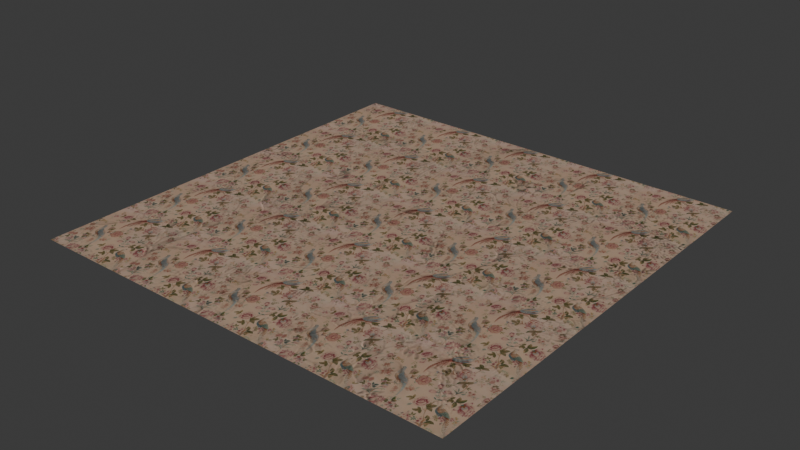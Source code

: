 # Source: nilaya-sc-iv-paradise.blend  (saved by Blender 4.2.66; exported with 4.5.12 LTS)
import bpy
from mathutils import Matrix  # noqa: F401  (used for matrix-valued properties, if any)

bpy.ops.wm.read_factory_settings(use_empty=True)
scene = bpy.context.scene
scene.name = 'Scene'

# ---- images (referenced by path relative to the original .blend; pixels are not part of the script)
import os
ASSET_DIR = os.environ.get("B2B_ASSET_DIR", "")  # directory of the original .blend (textures are referenced by path, not embedded)
HERE = os.path.dirname(os.path.abspath(__file__))  # packed textures are extracted next to this script under _unpacked/

def load_image(name, relpath, width, height, colorspace="sRGB"):
    """Load a texture the original file referenced (path relative to the .blend, or extracted next to this script)."""
    p = next((c for c in (os.path.join(HERE, relpath), os.path.join(ASSET_DIR, relpath)) if relpath and os.path.exists(c)), "")
    if p:
        img = bpy.data.images.load(p, check_existing=True)
        img.name = name
    else:  # same state as the original file: an image datablock whose file is absent (Cycles renders it pink)
        img = bpy.data.images.new(name, width, height)
        img.source = "FILE"
        img.filepath = "//" + (relpath or name)
    img.colorspace_settings.name = colorspace
    return img
img_base = load_image('base', '_unpacked/base.754f719a.png', 1024, 1024, 'sRGB')
img_rough = load_image('rough', '_unpacked/rough.e3b0e4e7.png', 1024, 1024, 'Non-Color')
img_normal = load_image('normal', '_unpacked/normal.cb158f16.png', 1024, 1024, 'Non-Color')
img_ao = load_image('ao', '_unpacked/ao.22fd1d74.png', 1024, 1024, 'Non-Color')

# ---- materials (node trees are filled in below, after node groups)
mat_nilaya_sc_iv_paradise = bpy.data.materials.new('nilaya-sc-iv-paradise')

# ---- material node trees
mat_nilaya_sc_iv_paradise.use_nodes = True; mat_nilaya_sc_iv_paradise.node_tree.nodes.clear()
_N = mat_nilaya_sc_iv_paradise.node_tree.nodes; _L = mat_nilaya_sc_iv_paradise.node_tree.links
n0 = _N.new('ShaderNodeBsdfPrincipled'); n0.name = 'Principled BSDF'; n0.location = (10, 300)
n1 = _N.new('ShaderNodeOutputMaterial'); n1.name = 'Material Output'; n1.location = (300, 300)
n2 = _N.new('ShaderNodeTexImage'); n2.name = 'Image Texture'; n2.location = (-641, 562)
n2.label = 'BASE COLOR'
n2.image = img_base
n3 = _N.new('ShaderNodeMapping'); n3.name = 'Mapping'; n3.location = (-1189, 169)
n3.inputs[3].default_value = (5.0, 5.0, 1.0)
n4 = _N.new('ShaderNodeUVMap'); n4.name = 'UV Map'; n4.location = (-1449, 69)
n5 = _N.new('ShaderNodeSeparateColor'); n5.name = 'Separate Color'; n5.location = (-338, 183)
n6 = _N.new('ShaderNodeTexImage'); n6.name = 'Image Texture.001'; n6.location = (-642, 265)
n6.label = 'METALLIC ROUGHNESS'
n6.image = img_rough
n7 = _N.new('ShaderNodeNormalMap'); n7.name = 'Normal Map'; n7.location = (-317, -20)
n8 = _N.new('ShaderNodeTexImage'); n8.name = 'Image Texture.002'; n8.location = (-640, -20)
n8.label = 'NORMAL MAP'
n8.image = img_normal
n9 = _N.new('ShaderNodeTexImage'); n9.name = 'Image Texture.003'; n9.location = (-639, 850)
n9.label = 'OCCLUSION'
n9.image = img_ao
n10 = _N.new('ShaderNodeMix'); n10.name = 'Mix'; n10.location = (-257, 643)
n10.data_type = 'RGBA'
n10.blend_type = 'MULTIPLY'
_L.new(n0.outputs[0], n1.inputs[0])
_L.new(n10.outputs[2], n0.inputs[0])
_L.new(n3.outputs[0], n2.inputs[0])
_L.new(n4.outputs[0], n3.inputs[0])
_L.new(n5.outputs[2], n0.inputs[1])
_L.new(n5.outputs[1], n0.inputs[2])
_L.new(n6.outputs[0], n5.inputs[0])
_L.new(n7.outputs[0], n0.inputs[5])
_L.new(n8.outputs[0], n7.inputs[1])
_L.new(n2.outputs[0], n10.inputs[6])
_L.new(n9.outputs[0], n10.inputs[7])
_L.new(n9.outputs[1], n10.inputs[0])
n1.is_active_output = True

# ---- world
world_world = bpy.data.worlds.new('World'); scene.world = world_world
world_world.use_nodes = True; world_world.node_tree.nodes.clear()
_N = world_world.node_tree.nodes; _L = world_world.node_tree.links
n0 = _N.new('ShaderNodeOutputWorld'); n0.name = 'World Output'; n0.location = (300, 300)
n1 = _N.new('ShaderNodeBackground'); n1.name = 'Background'; n1.location = (10, 300)
n1.inputs[0].default_value = (0.05088, 0.05088, 0.05088, 1.0)
_L.new(n1.outputs[0], n0.inputs[0])
n0.is_active_output = True
world_world.color = (0.05088, 0.05088, 0.05088)
world_world.sun_shadow_jitter_overblur = 0.0

# ---- meshes
me_plane = bpy.data.meshes.new('Plane')
me_plane.from_pydata([(1.0, -1.0, 0.0), (1.0, 1.0, 0.0), (-1.0, -1.0, 0.0), (-1.0, 1.0, 0.0)], [], [(0, 1, 2), (1, 3, 2)])
_uv = me_plane.uv_layers.new(name='UVMap')
_uv.uv.foreach_set('vector', [1.0, 0.0, 1.0, 1.0, 0.0, 0.0, 1.0, 1.0, 0.0, 1.0, 0.0, 0.0])
_uv.active_render = True
_uv = me_plane.uv_layers.new(name='UVMap.001')
_uv.uv.foreach_set('vector', [0.0, 1.0, 0.0, 1.0, 0.0, 1.0, 0.0, 1.0, 0.0, 1.0, 0.0, 1.0])
me_plane.materials.append(mat_nilaya_sc_iv_paradise)
me_plane.update()
me_plane.normals_split_custom_set([tuple(v) for v in zip(*[iter([0.0, 0.0, 1.0, 0.0, 0.0, 1.0, 0.0, 0.0, 1.0, 0.0, 0.0, 1.0, 0.0, 0.0, 1.0, 0.0, 0.0, 1.0])] * 3)])

# ---- objects
ob_nilaya_sc_iv_paradise = bpy.data.objects.new('nilaya-sc-iv-paradise', me_plane)

# ---- transforms, parenting, visibility, modifiers, constraints
ob_nilaya_sc_iv_paradise.location = (0.0, 0.0, 0.0)
ob_nilaya_sc_iv_paradise.rotation_mode = 'QUATERNION'
ob_nilaya_sc_iv_paradise.rotation_quaternion = (1.0, 0.0, 0.0, 0.0)

# ---- collection membership
scene.collection.objects.link(ob_nilaya_sc_iv_paradise)

# ---- scene / render settings (as saved in the file)
scene.frame_start = 1; scene.frame_end = 250; scene.frame_set(1)
scene.render.engine = 'BLENDER_EEVEE_NEXT'
bpy.context.view_layer.update()

# ---- added for rendering (the .blend has no active camera and no usable light): camera, sun
cam_auto = bpy.data.cameras.new('AutoCamera')
cam_auto.lens = 50.0
cam_auto.sensor_width = 36.0
cam_auto.clip_end = 1000.0
ob_auto_camera = bpy.data.objects.new('AutoCamera', cam_auto)
scene.collection.objects.link(ob_auto_camera)
ob_auto_camera.location = (2.61693, -3.14032, 2.09354)
ob_auto_camera.rotation_euler = (1.09748, -7.21219e-08, 0.694738)
scene.camera = ob_auto_camera
light_auto_sun = bpy.data.lights.new('AutoSun', 'SUN')
light_auto_sun.energy = 3.0
light_auto_sun.angle = 0.0523599
ob_auto_sun = bpy.data.objects.new('AutoSun', light_auto_sun)
scene.collection.objects.link(ob_auto_sun)
ob_auto_sun.rotation_euler = (0.872665, 0.174533, 0.523599)
bpy.context.view_layer.update()
